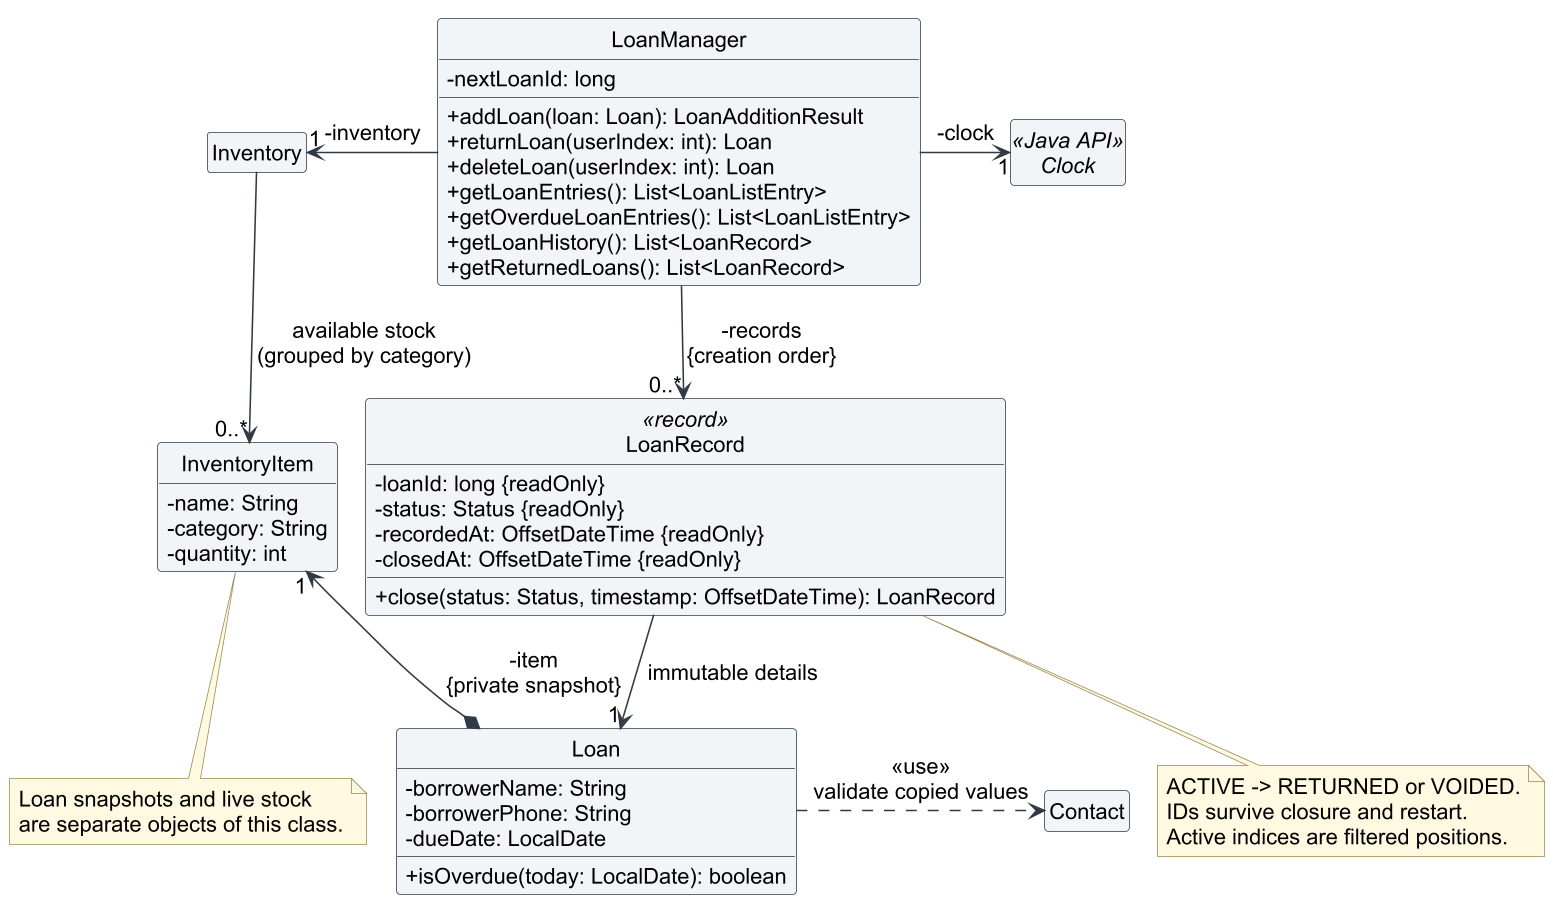

The diagram above was rendered by PlantUML. Its source (embedded in the PNG):
@startuml
!pragma layout smetana
!include loan-style.puml
hide circle
hide empty members
top to bottom direction
skinparam nodesep 45
skinparam ranksep 55

class LoanManager {
    -nextLoanId: long
    +addLoan(loan: Loan): LoanAdditionResult
    +returnLoan(userIndex: int): Loan
    +deleteLoan(userIndex: int): Loan
    +getLoanEntries(): List<LoanListEntry>
    +getOverdueLoanEntries(): List<LoanListEntry>
    +getLoanHistory(): List<LoanRecord>
    +getReturnedLoans(): List<LoanRecord>
}

class LoanRecord <<record>> {
    -loanId: long {readOnly}
    -status: Status {readOnly}
    -recordedAt: OffsetDateTime {readOnly}
    -closedAt: OffsetDateTime {readOnly}
    +close(status: Status, timestamp: OffsetDateTime): LoanRecord
}

class Inventory
abstract class Clock <<Java API>>

class Loan {
    -borrowerName: String
    -borrowerPhone: String
    -dueDate: LocalDate
    +isOverdue(today: LocalDate): boolean
}

class InventoryItem {
    -name: String
    -category: String
    -quantity: int
}

class Contact

LoanManager -left-> "1" Inventory : -inventory
LoanManager -right-> "1" Clock : -clock
LoanManager -down-> "0..*" LoanRecord : -records\n{creation order}
LoanRecord --> "1" Loan : immutable details
Loan *-left-> "1" InventoryItem : -item\n{private snapshot}
Inventory -down-> "0..*" InventoryItem : available stock\n(grouped by category)
Loan .right.> Contact : <<use>>\nvalidate copied values

note bottom of LoanRecord
  ACTIVE -> RETURNED or VOIDED.
  IDs survive closure and restart.
  Active indices are filtered positions.
end note

note bottom of InventoryItem
  Loan snapshots and live stock
  are separate objects of this class.
end note
@enduml